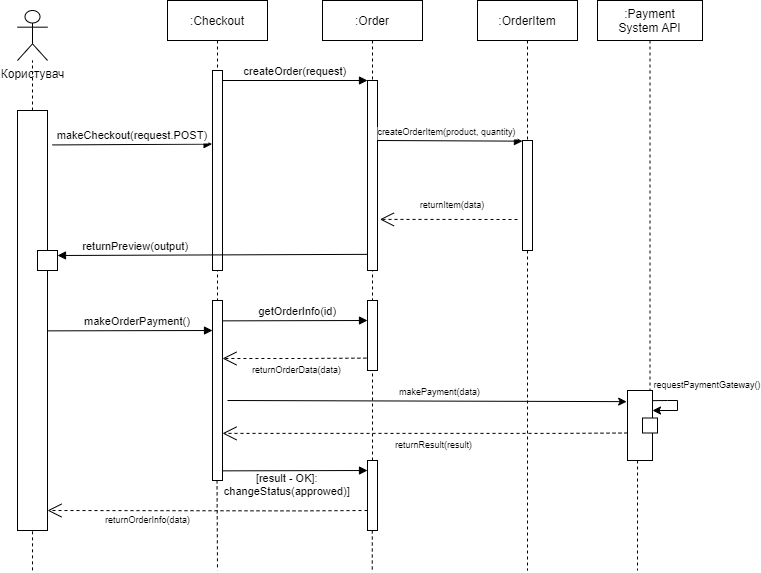

The diagram above was exported from draw.io. Its source (the exported page's mxGraphModel, read from the mxfile embedded in the PNG):
<mxGraphModel dx="1214" dy="627" grid="1" gridSize="10" guides="1" tooltips="1" connect="1" arrows="1" fold="1" page="1" pageScale="1" pageWidth="850" pageHeight="1100" math="0" shadow="0">
  <root>
    <mxCell id="0" />
    <mxCell id="1" parent="0" />
    <mxCell id="3nuBFxr9cyL0pnOWT2aG-1" value=":Checkout" style="shape=umlLifeline;perimeter=lifelinePerimeter;container=1;collapsible=0;recursiveResize=0;rounded=0;shadow=0;strokeWidth=1;" parent="1" vertex="1">
      <mxGeometry x="170" y="60" width="100" height="300" as="geometry" />
    </mxCell>
    <mxCell id="3nuBFxr9cyL0pnOWT2aG-2" value="" style="points=[];perimeter=orthogonalPerimeter;rounded=0;shadow=0;strokeWidth=1;" parent="3nuBFxr9cyL0pnOWT2aG-1" vertex="1">
      <mxGeometry x="45" y="70" width="10" height="200" as="geometry" />
    </mxCell>
    <mxCell id="3nuBFxr9cyL0pnOWT2aG-5" value=":Order" style="shape=umlLifeline;perimeter=lifelinePerimeter;container=1;collapsible=0;recursiveResize=0;rounded=0;shadow=0;strokeWidth=1;" parent="1" vertex="1">
      <mxGeometry x="325" y="60" width="100" height="300" as="geometry" />
    </mxCell>
    <mxCell id="3nuBFxr9cyL0pnOWT2aG-6" value="" style="points=[];perimeter=orthogonalPerimeter;rounded=0;shadow=0;strokeWidth=1;" parent="3nuBFxr9cyL0pnOWT2aG-5" vertex="1">
      <mxGeometry x="45" y="80" width="10" height="190" as="geometry" />
    </mxCell>
    <mxCell id="3nuBFxr9cyL0pnOWT2aG-8" value="createOrder(request)" style="verticalAlign=bottom;endArrow=block;entryX=0;entryY=0;shadow=0;strokeWidth=1;" parent="1" source="3nuBFxr9cyL0pnOWT2aG-2" target="3nuBFxr9cyL0pnOWT2aG-6" edge="1">
      <mxGeometry relative="1" as="geometry">
        <mxPoint x="275" y="160" as="sourcePoint" />
      </mxGeometry>
    </mxCell>
    <mxCell id="FJ_eVEMTAD3TBl7XqPDx-1" value="Користувач" style="shape=umlActor;verticalLabelPosition=bottom;verticalAlign=top;html=1;outlineConnect=0;" vertex="1" parent="1">
      <mxGeometry x="20" y="70" width="30" height="50" as="geometry" />
    </mxCell>
    <mxCell id="FJ_eVEMTAD3TBl7XqPDx-2" value=":OrderItem" style="shape=umlLifeline;perimeter=lifelinePerimeter;container=1;collapsible=0;recursiveResize=0;rounded=0;shadow=0;strokeWidth=1;" vertex="1" parent="1">
      <mxGeometry x="480" y="60" width="100" height="570" as="geometry" />
    </mxCell>
    <mxCell id="FJ_eVEMTAD3TBl7XqPDx-3" value="" style="points=[];perimeter=orthogonalPerimeter;rounded=0;shadow=0;strokeWidth=1;" vertex="1" parent="FJ_eVEMTAD3TBl7XqPDx-2">
      <mxGeometry x="45" y="140" width="10" height="110" as="geometry" />
    </mxCell>
    <mxCell id="FJ_eVEMTAD3TBl7XqPDx-4" value="" style="points=[];perimeter=orthogonalPerimeter;rounded=0;shadow=0;strokeWidth=1;" vertex="1" parent="1">
      <mxGeometry x="20" y="170" width="30" height="420" as="geometry" />
    </mxCell>
    <mxCell id="FJ_eVEMTAD3TBl7XqPDx-5" value="" style="endArrow=none;dashed=1;html=1;rounded=0;" edge="1" parent="1" target="FJ_eVEMTAD3TBl7XqPDx-1">
      <mxGeometry width="50" height="50" relative="1" as="geometry">
        <mxPoint x="35" y="170" as="sourcePoint" />
        <mxPoint x="46" y="150" as="targetPoint" />
      </mxGeometry>
    </mxCell>
    <mxCell id="FJ_eVEMTAD3TBl7XqPDx-6" value="makeCheckout(request.POST)" style="verticalAlign=bottom;endArrow=block;shadow=0;strokeWidth=1;exitX=1.163;exitY=0.082;exitDx=0;exitDy=0;exitPerimeter=0;entryX=-0.041;entryY=0.368;entryDx=0;entryDy=0;entryPerimeter=0;" edge="1" parent="1" source="FJ_eVEMTAD3TBl7XqPDx-4" target="3nuBFxr9cyL0pnOWT2aG-2">
      <mxGeometry relative="1" as="geometry">
        <mxPoint x="60" y="190" as="sourcePoint" />
        <mxPoint x="210" y="190" as="targetPoint" />
      </mxGeometry>
    </mxCell>
    <mxCell id="FJ_eVEMTAD3TBl7XqPDx-7" value="returnPreview(output)" style="verticalAlign=bottom;endArrow=block;shadow=0;strokeWidth=1;exitX=-0.005;exitY=0.915;exitDx=0;exitDy=0;exitPerimeter=0;entryX=1;entryY=0.25;entryDx=0;entryDy=0;" edge="1" parent="1" source="3nuBFxr9cyL0pnOWT2aG-6" target="FJ_eVEMTAD3TBl7XqPDx-8">
      <mxGeometry x="0.4992" relative="1" as="geometry">
        <mxPoint x="169.99999999999994" y="310" as="sourcePoint" />
        <mxPoint x="50" y="314" as="targetPoint" />
        <mxPoint as="offset" />
      </mxGeometry>
    </mxCell>
    <mxCell id="FJ_eVEMTAD3TBl7XqPDx-8" value="" style="rounded=0;whiteSpace=wrap;html=1;" vertex="1" parent="1">
      <mxGeometry x="40" y="310" width="20" height="20" as="geometry" />
    </mxCell>
    <mxCell id="FJ_eVEMTAD3TBl7XqPDx-9" value="createOrderItem(product, quantity)" style="verticalAlign=bottom;endArrow=block;shadow=0;strokeWidth=1;exitX=1.13;exitY=0.128;exitDx=0;exitDy=0;exitPerimeter=0;entryX=-0.006;entryY=0.006;entryDx=0;entryDy=0;entryPerimeter=0;fontSize=9;" edge="1" parent="1" target="FJ_eVEMTAD3TBl7XqPDx-3">
      <mxGeometry x="-0.0379" relative="1" as="geometry">
        <mxPoint x="379.99999999999994" y="200.00000000000003" as="sourcePoint" />
        <mxPoint x="520" y="200" as="targetPoint" />
        <mxPoint as="offset" />
      </mxGeometry>
    </mxCell>
    <mxCell id="FJ_eVEMTAD3TBl7XqPDx-10" value="" style="endArrow=open;endSize=12;dashed=1;html=1;rounded=0;strokeWidth=1;fontSize=9;entryX=1.241;entryY=0.731;entryDx=0;entryDy=0;entryPerimeter=0;" edge="1" parent="1" target="3nuBFxr9cyL0pnOWT2aG-6">
      <mxGeometry width="160" relative="1" as="geometry">
        <mxPoint x="520" y="279" as="sourcePoint" />
        <mxPoint x="420" y="280" as="targetPoint" />
      </mxGeometry>
    </mxCell>
    <mxCell id="FJ_eVEMTAD3TBl7XqPDx-11" value="returnItem(data)" style="text;html=1;strokeColor=none;fillColor=none;align=center;verticalAlign=middle;whiteSpace=wrap;rounded=0;fontSize=9;" vertex="1" parent="1">
      <mxGeometry x="425" y="250" width="60" height="30" as="geometry" />
    </mxCell>
    <mxCell id="FJ_eVEMTAD3TBl7XqPDx-12" value=":Payment&#10;System API" style="shape=umlLifeline;perimeter=lifelinePerimeter;container=1;collapsible=0;recursiveResize=0;rounded=0;shadow=0;strokeWidth=1;" vertex="1" parent="1">
      <mxGeometry x="600" y="60" width="105" height="460" as="geometry" />
    </mxCell>
    <mxCell id="FJ_eVEMTAD3TBl7XqPDx-13" value="" style="points=[];perimeter=orthogonalPerimeter;rounded=0;shadow=0;strokeWidth=1;" vertex="1" parent="FJ_eVEMTAD3TBl7XqPDx-12">
      <mxGeometry x="30" y="390" width="25" height="70" as="geometry" />
    </mxCell>
    <mxCell id="FJ_eVEMTAD3TBl7XqPDx-26" value="" style="rounded=0;whiteSpace=wrap;html=1;fontSize=9;" vertex="1" parent="FJ_eVEMTAD3TBl7XqPDx-12">
      <mxGeometry x="45" y="417.5" width="15" height="15" as="geometry" />
    </mxCell>
    <mxCell id="FJ_eVEMTAD3TBl7XqPDx-29" value="returnResult(result)" style="endArrow=open;endSize=12;dashed=1;html=1;rounded=0;strokeWidth=1;fontSize=9;exitX=-0.111;exitY=0.823;exitDx=0;exitDy=0;exitPerimeter=0;" edge="1" parent="FJ_eVEMTAD3TBl7XqPDx-12" target="FJ_eVEMTAD3TBl7XqPDx-14">
      <mxGeometry x="-0.0425" y="12" width="160" relative="1" as="geometry">
        <mxPoint x="29.999999999999886" y="432.5000000000001" as="sourcePoint" />
        <mxPoint x="-113.8900000000001" y="432.89" as="targetPoint" />
        <Array as="points">
          <mxPoint x="-38.889999999999986" y="432.89" />
        </Array>
        <mxPoint as="offset" />
      </mxGeometry>
    </mxCell>
    <mxCell id="FJ_eVEMTAD3TBl7XqPDx-14" value="" style="points=[];perimeter=orthogonalPerimeter;rounded=0;shadow=0;strokeWidth=1;" vertex="1" parent="1">
      <mxGeometry x="215" y="360" width="10" height="180" as="geometry" />
    </mxCell>
    <mxCell id="FJ_eVEMTAD3TBl7XqPDx-15" value="" style="endArrow=none;dashed=1;html=1;rounded=0;strokeWidth=1;fontSize=9;exitX=0.453;exitY=0.999;exitDx=0;exitDy=0;exitPerimeter=0;" edge="1" parent="1" source="FJ_eVEMTAD3TBl7XqPDx-14">
      <mxGeometry x="-0.398" y="-2" width="50" height="50" relative="1" as="geometry">
        <mxPoint x="290" y="440" as="sourcePoint" />
        <mxPoint x="220" y="630" as="targetPoint" />
        <mxPoint as="offset" />
      </mxGeometry>
    </mxCell>
    <mxCell id="FJ_eVEMTAD3TBl7XqPDx-16" value="makeOrderPayment()" style="verticalAlign=bottom;endArrow=block;shadow=0;strokeWidth=1;exitX=1.163;exitY=0.082;exitDx=0;exitDy=0;exitPerimeter=0;entryX=0.111;entryY=0.354;entryDx=0;entryDy=0;entryPerimeter=0;" edge="1" parent="1">
      <mxGeometry x="0.088" relative="1" as="geometry">
        <mxPoint x="50.519999999999996" y="390.35999999999996" as="sourcePoint" />
        <mxPoint x="215.0000000000001" y="389.99999999999994" as="targetPoint" />
        <mxPoint as="offset" />
      </mxGeometry>
    </mxCell>
    <mxCell id="FJ_eVEMTAD3TBl7XqPDx-17" value="" style="points=[];perimeter=orthogonalPerimeter;rounded=0;shadow=0;strokeWidth=1;" vertex="1" parent="1">
      <mxGeometry x="370" y="360" width="10" height="70" as="geometry" />
    </mxCell>
    <mxCell id="FJ_eVEMTAD3TBl7XqPDx-18" value="getOrderInfo(id)" style="verticalAlign=bottom;endArrow=block;shadow=0;strokeWidth=1;exitX=1.163;exitY=0.082;exitDx=0;exitDy=0;exitPerimeter=0;" edge="1" parent="1">
      <mxGeometry x="0.0345" relative="1" as="geometry">
        <mxPoint x="225.00000000000009" y="380.3599999999999" as="sourcePoint" />
        <mxPoint x="370" y="380" as="targetPoint" />
        <mxPoint as="offset" />
      </mxGeometry>
    </mxCell>
    <mxCell id="FJ_eVEMTAD3TBl7XqPDx-19" value="" style="endArrow=none;dashed=1;html=1;rounded=0;strokeWidth=1;fontSize=9;entryX=0.5;entryY=1;entryDx=0;entryDy=0;entryPerimeter=0;startArrow=none;" edge="1" parent="1" source="FJ_eVEMTAD3TBl7XqPDx-30" target="FJ_eVEMTAD3TBl7XqPDx-17">
      <mxGeometry width="50" height="50" relative="1" as="geometry">
        <mxPoint x="375" y="590" as="sourcePoint" />
        <mxPoint x="270" y="360" as="targetPoint" />
      </mxGeometry>
    </mxCell>
    <mxCell id="FJ_eVEMTAD3TBl7XqPDx-20" value="returnOrderData(data)" style="endArrow=open;endSize=12;dashed=1;html=1;rounded=0;strokeWidth=1;fontSize=9;exitX=-0.111;exitY=0.823;exitDx=0;exitDy=0;exitPerimeter=0;" edge="1" parent="1" source="FJ_eVEMTAD3TBl7XqPDx-17" target="FJ_eVEMTAD3TBl7XqPDx-14">
      <mxGeometry x="-0.0425" y="12" width="160" relative="1" as="geometry">
        <mxPoint x="170" y="390" as="sourcePoint" />
        <mxPoint x="330" y="390" as="targetPoint" />
        <Array as="points">
          <mxPoint x="300" y="418" />
        </Array>
        <mxPoint as="offset" />
      </mxGeometry>
    </mxCell>
    <mxCell id="FJ_eVEMTAD3TBl7XqPDx-21" value="" style="endArrow=none;html=1;rounded=0;strokeWidth=1;fontSize=9;exitX=1.013;exitY=0.145;exitDx=0;exitDy=0;exitPerimeter=0;" edge="1" parent="1" source="FJ_eVEMTAD3TBl7XqPDx-13">
      <mxGeometry width="50" height="50" relative="1" as="geometry">
        <mxPoint x="660" y="460" as="sourcePoint" />
        <mxPoint x="680" y="460" as="targetPoint" />
        <Array as="points">
          <mxPoint x="670" y="460" />
        </Array>
      </mxGeometry>
    </mxCell>
    <mxCell id="FJ_eVEMTAD3TBl7XqPDx-23" value="" style="endArrow=none;html=1;rounded=0;strokeWidth=1;fontSize=9;" edge="1" parent="1">
      <mxGeometry width="50" height="50" relative="1" as="geometry">
        <mxPoint x="680" y="460" as="sourcePoint" />
        <mxPoint x="680" y="470" as="targetPoint" />
        <Array as="points">
          <mxPoint x="680" y="470" />
        </Array>
      </mxGeometry>
    </mxCell>
    <mxCell id="FJ_eVEMTAD3TBl7XqPDx-24" value="" style="endArrow=classic;html=1;rounded=0;strokeWidth=1;fontSize=9;" edge="1" parent="1" target="FJ_eVEMTAD3TBl7XqPDx-13">
      <mxGeometry width="50" height="50" relative="1" as="geometry">
        <mxPoint x="680" y="470" as="sourcePoint" />
        <mxPoint x="660" y="470" as="targetPoint" />
      </mxGeometry>
    </mxCell>
    <mxCell id="FJ_eVEMTAD3TBl7XqPDx-25" value="requestPaymentGateway()" style="text;html=1;strokeColor=none;fillColor=none;align=center;verticalAlign=middle;whiteSpace=wrap;rounded=0;fontSize=9;" vertex="1" parent="1">
      <mxGeometry x="680" y="430" width="60" height="30" as="geometry" />
    </mxCell>
    <mxCell id="FJ_eVEMTAD3TBl7XqPDx-27" value="" style="endArrow=classic;html=1;rounded=0;strokeWidth=1;fontSize=9;entryX=-0.034;entryY=0.159;entryDx=0;entryDy=0;entryPerimeter=0;" edge="1" parent="1" target="FJ_eVEMTAD3TBl7XqPDx-13">
      <mxGeometry width="50" height="50" relative="1" as="geometry">
        <mxPoint x="230" y="460" as="sourcePoint" />
        <mxPoint x="400" y="370" as="targetPoint" />
      </mxGeometry>
    </mxCell>
    <mxCell id="FJ_eVEMTAD3TBl7XqPDx-28" value="&lt;span style=&quot;color: rgb(0, 0, 0); font-family: Helvetica; font-size: 9px; font-style: normal; font-variant-ligatures: normal; font-variant-caps: normal; font-weight: 400; letter-spacing: normal; orphans: 2; text-align: center; text-indent: 0px; text-transform: none; widows: 2; word-spacing: 0px; -webkit-text-stroke-width: 0px; background-color: rgb(255, 255, 255); text-decoration-thickness: initial; text-decoration-style: initial; text-decoration-color: initial; float: none; display: inline !important;&quot;&gt;makePayment(data)&lt;/span&gt;" style="text;whiteSpace=wrap;html=1;fontSize=9;" vertex="1" parent="1">
      <mxGeometry x="400" y="440" width="120" height="30" as="geometry" />
    </mxCell>
    <mxCell id="FJ_eVEMTAD3TBl7XqPDx-30" value="" style="points=[];perimeter=orthogonalPerimeter;rounded=0;shadow=0;strokeWidth=1;" vertex="1" parent="1">
      <mxGeometry x="370" y="520" width="10" height="70" as="geometry" />
    </mxCell>
    <mxCell id="FJ_eVEMTAD3TBl7XqPDx-31" value="" style="endArrow=none;dashed=1;html=1;rounded=0;strokeWidth=1;fontSize=9;entryX=0.5;entryY=1;entryDx=0;entryDy=0;entryPerimeter=0;" edge="1" parent="1" target="FJ_eVEMTAD3TBl7XqPDx-30">
      <mxGeometry width="50" height="50" relative="1" as="geometry">
        <mxPoint x="375" y="590.0000000000001" as="sourcePoint" />
        <mxPoint x="375" y="430" as="targetPoint" />
      </mxGeometry>
    </mxCell>
    <mxCell id="FJ_eVEMTAD3TBl7XqPDx-35" value="[result - OK]:&#10;changeStatus(approwed)]" style="verticalAlign=bottom;endArrow=block;shadow=0;strokeWidth=1;exitX=1.163;exitY=0.082;exitDx=0;exitDy=0;exitPerimeter=0;" edge="1" parent="1">
      <mxGeometry x="-0.1045" y="-30" relative="1" as="geometry">
        <mxPoint x="225" y="530.3599999999999" as="sourcePoint" />
        <mxPoint x="370" y="530" as="targetPoint" />
        <mxPoint as="offset" />
      </mxGeometry>
    </mxCell>
    <mxCell id="FJ_eVEMTAD3TBl7XqPDx-36" value="returnOrderInfo(data)" style="endArrow=open;endSize=12;dashed=1;html=1;rounded=0;strokeWidth=1;fontSize=9;exitX=-0.111;exitY=0.823;exitDx=0;exitDy=0;exitPerimeter=0;" edge="1" parent="1">
      <mxGeometry x="0.3749" y="10" width="160" relative="1" as="geometry">
        <mxPoint x="370" y="570.0000000000001" as="sourcePoint" />
        <mxPoint x="50" y="570" as="targetPoint" />
        <Array as="points">
          <mxPoint x="301.11" y="570.39" />
        </Array>
        <mxPoint as="offset" />
      </mxGeometry>
    </mxCell>
    <mxCell id="FJ_eVEMTAD3TBl7XqPDx-37" value="" style="endArrow=none;dashed=1;html=1;rounded=0;strokeWidth=1;fontSize=9;exitX=0.501;exitY=1.002;exitDx=0;exitDy=0;exitPerimeter=0;" edge="1" parent="1" source="FJ_eVEMTAD3TBl7XqPDx-4">
      <mxGeometry width="50" height="50" relative="1" as="geometry">
        <mxPoint x="30" y="590" as="sourcePoint" />
        <mxPoint x="35" y="630" as="targetPoint" />
      </mxGeometry>
    </mxCell>
    <mxCell id="FJ_eVEMTAD3TBl7XqPDx-38" value="" style="endArrow=none;dashed=1;html=1;rounded=0;strokeWidth=1;fontSize=9;exitX=0.501;exitY=1.002;exitDx=0;exitDy=0;exitPerimeter=0;" edge="1" parent="1">
      <mxGeometry x="-1" y="325" width="50" height="50" relative="1" as="geometry">
        <mxPoint x="374.7900000000001" y="590" as="sourcePoint" />
        <mxPoint x="374.76" y="629.16" as="targetPoint" />
        <mxPoint y="-11" as="offset" />
      </mxGeometry>
    </mxCell>
    <mxCell id="FJ_eVEMTAD3TBl7XqPDx-39" value="" style="endArrow=none;dashed=1;html=1;rounded=0;strokeWidth=1;fontSize=9;exitX=0.501;exitY=1.002;exitDx=0;exitDy=0;exitPerimeter=0;" edge="1" parent="1">
      <mxGeometry x="-1" y="325" width="50" height="50" relative="1" as="geometry">
        <mxPoint x="640.03" y="520" as="sourcePoint" />
        <mxPoint x="640" y="630" as="targetPoint" />
        <mxPoint y="-11" as="offset" />
      </mxGeometry>
    </mxCell>
  </root>
</mxGraphModel>